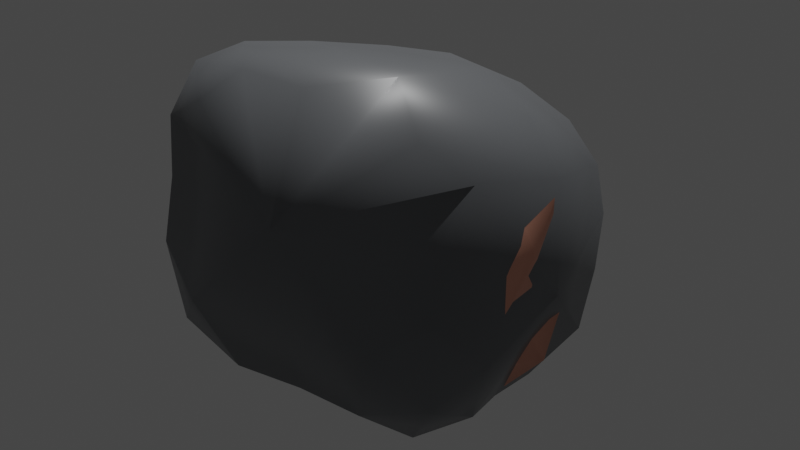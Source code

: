 # Source: iRONRock.blend  (saved by Blender 3.3.6; exported with 4.5.12 LTS)
import bpy
from mathutils import Matrix  # noqa: F401  (used for matrix-valued properties, if any)

bpy.ops.wm.read_factory_settings(use_empty=True)
scene = bpy.context.scene
scene.name = 'Scene'

# ---- collections
col_collection = bpy.data.collections.new('Collection'); scene.collection.children.link(col_collection)

# ---- materials (node trees are filled in below, after node groups)
mat_material = bpy.data.materials.new('Material')
mat_material.alpha_threshold = 0.0
mat_material.use_transparent_shadow = False
mat_material.line_color = (0.0, 0.0, 0.0, 1.0)
mat_material_001 = bpy.data.materials.new('Material.001')
mat_material_001.use_transparent_shadow = False

# ---- material node trees
mat_material.use_nodes = True; mat_material.node_tree.nodes.clear()
_N = mat_material.node_tree.nodes; _L = mat_material.node_tree.links
n0 = _N.new('ShaderNodeOutputMaterial'); n0.name = 'Material Output'; n0.location = (300, 300)
n1 = _N.new('ShaderNodeBsdfPrincipled'); n1.name = 'Principled BSDF'; n1.location = (10, 300)
n1.distribution = 'GGX'
n1.subsurface_method = 'BURLEY'
n1.inputs[0].default_value = (0.161, 0.1687, 0.1789, 1.0)
n1.inputs[2].default_value = 0.4
n1.inputs[3].default_value = 1.45
n1.inputs[27].default_value = (0.0, 0.0, 0.0, 1.0)
n1.inputs[28].default_value = 1.0
_L.new(n1.outputs[0], n0.inputs[0])
n0.is_active_output = True
mat_material_001.use_nodes = True; mat_material_001.node_tree.nodes.clear()
_N = mat_material_001.node_tree.nodes; _L = mat_material_001.node_tree.links
n0 = _N.new('ShaderNodeBsdfPrincipled'); n0.name = 'Principled BSDF'; n0.location = (10, 300)
n0.distribution = 'GGX'
n0.subsurface_method = 'RANDOM_WALK_SKIN'
n0.inputs[0].default_value = (0.8, 0.3774, 0.2679, 1.0)
n0.inputs[3].default_value = 1.45
n0.inputs[27].default_value = (0.0, 0.0, 0.0, 1.0)
n0.inputs[28].default_value = 1.0
n1 = _N.new('ShaderNodeOutputMaterial'); n1.name = 'Material Output'; n1.location = (300, 300)
_L.new(n0.outputs[0], n1.inputs[0])
n1.is_active_output = True

# ---- world
world_world = bpy.data.worlds.new('World'); scene.world = world_world
world_world.use_nodes = True; world_world.node_tree.nodes.clear()
_N = world_world.node_tree.nodes; _L = world_world.node_tree.links
n0 = _N.new('ShaderNodeOutputWorld'); n0.name = 'World Output'; n0.location = (300, 300)
n1 = _N.new('ShaderNodeBackground'); n1.name = 'Background'; n1.location = (10, 300)
n1.inputs[0].default_value = (0.05088, 0.05088, 0.05088, 1.0)
_L.new(n1.outputs[0], n0.inputs[0])
n0.is_active_output = True
world_world.color = (0.05088, 0.05088, 0.05088)
world_world.use_sun_shadow = False
world_world.sun_shadow_jitter_overblur = 0.0

# ---- lights
light_sun = bpy.data.lights.new('Sun', 'SUN')
light_sun.transmission_factor = 0.0
light_sun.energy = 1.86
light_sun.shadow_soft_size = 0.125

# ---- meshes
me_cube = bpy.data.meshes.new('Cube')
me_cube.from_pydata([(0.8041, 0.1096, 0.6694), (-0.6564, -0.2065, 0.07191), (0.8044, -0.1386, 0.1724), (-0.6457, 0.6678, -0.419), (-0.6039, -0.1519, 0.6739), (-0.6771, 0.09518, -0.4538), (-0.4005, 0.9947, 0.5136), (-0.000812, 1.18, -0.512), (0.7171, 1.238, -0.2007), (0.6795, 0.7626, -0.5709), (0.7838, 0.1783, -0.4299), (0.4887, -0.2052, -0.3445), (0.3386, 1.092, 0.6894), (0.401, 0.1523, 0.9877), (0.7725, 1.074, 0.4165), (-0.2081, -0.2241, -0.3925), (-0.1469, -0.1432, 0.9795), (-0.5859, 0.2425, 0.8295), (-0.5609, 0.5146, 0.6993), (-0.4147, -0.03295, -0.5647), (-0.2467, 1.28, -0.05289), (0.01421, 0.5471, 0.9334), (0.1464, -0.1127, 0.9606), (0.1556, -0.2044, -0.3589), (-0.3758, 0.8519, -0.5801), (-0.6043, -0.1755, 0.3964), (-0.7082, 0.8004, -0.02733), (-0.6409, 0.3495, -0.4534), (0.04151, 1.193, 0.6047), (0.7626, -0.05659, 0.4471), (0.7081, 0.4504, -0.5066), (0.361, 0.8931, -0.6826), (0.8094, 0.9656, -0.3639), (0.4178, 1.352, -0.3304), (0.6013, 0.006517, -0.5259), (0.901, 0.07865, -0.1027), (0.6303, -0.2785, 0.004523), (0.7569, 1.199, 0.1208), (0.4306, 0.6689, 0.8797), (0.8755, 0.5944, 0.5461), (0.5502, 1.179, 0.5386), (0.6231, 0.005746, 0.8239), (-0.7973, -0.02594, -0.1613), (-0.3857, -0.3061, -0.08718), (-0.3537, 0.06912, 0.9943), (-0.7145, 0.06704, 0.7061), (-0.3212, -0.2346, 0.8313), (-0.1577, 0.2641, 0.9873), (-0.6115, -0.1692, -0.3308), (-0.5319, 1.048, -0.261), (-0.5133, -0.06261, 0.9126), (0.6973, 0.6095, 0.7764), (0.05265, 0.3183, -0.7022), (0.5725, 1.138, -0.5376), (-0.8237, 0.2785, 0.1975), (0.7886, -0.1179, -0.2406), (0.9324, 0.5472, 0.04971), (0.2859, 1.41, 0.1742), (0.1383, 0.8226, 0.8558), (0.1612, -0.3331, 0.45)], [], [(17, 44, 47, 18), (44, 16, 22, 47), (47, 22, 13, 21), (18, 47, 21, 6), (15, 43, 48, 19), (1, 42, 48, 43), (5, 19, 48, 42), (6, 20, 49, 26), (7, 24, 49, 20), (3, 26, 49, 24), (17, 45, 50, 44), (4, 46, 50, 45), (16, 44, 50, 46), (13, 41, 51, 38), (41, 0, 39, 51), (51, 39, 14, 40), (38, 51, 40, 12), (10, 34, 52, 30), (11, 23, 52, 34), (15, 19, 52, 23), (5, 27, 52, 19), (3, 24, 52, 27), (7, 31, 52, 24), (9, 30, 52, 31), (7, 33, 53, 31), (8, 32, 53, 33), (9, 31, 53, 32), (3, 27, 54, 26), (5, 42, 54, 27), (1, 25, 54, 42), (4, 45, 54, 25), (17, 18, 54, 45), (6, 26, 54, 18), (2, 36, 55, 35), (11, 34, 55, 36), (10, 35, 55, 34), (14, 39, 56, 37), (0, 29, 56, 39), (2, 35, 56, 29), (10, 30, 56, 35), (9, 32, 56, 30), (8, 37, 56, 32), (12, 40, 57, 28), (14, 37, 57, 40), (8, 33, 57, 37), (7, 20, 57, 33), (6, 28, 57, 20), (6, 21, 58, 28), (13, 38, 58, 21), (12, 28, 58, 38), (16, 46, 59, 22), (4, 25, 59, 46), (1, 43, 59, 25), (15, 23, 59, 43), (11, 36, 59, 23), (2, 29, 59, 36), (0, 41, 59, 29), (13, 22, 59, 41)])
me_cube.polygons.foreach_set('use_smooth', [True] * 58)
_uv = me_cube.uv_layers.new(name='UVMap')
_uv.uv.foreach_set('vector', [0.125, 0.6375, 0.1923, 0.5688, 0.2146, 0.5977, 0.1283, 0.6914, 0.1923, 0.5688, 0.2596, 0.5, 0.3013, 0.5052, 0.2146, 0.5977, 0.2146, 0.5977, 0.3013, 0.5052, 0.3234, 0.5417, 0.2357, 0.6318, 0.1283, 0.6914, 0.2146, 0.5977, 0.2357, 0.6318, 0.1514, 0.7313, 0.625, 0.3682, 0.5581, 0.3091, 0.6637, 0.4034, 0.75, 0.4801, 0.4912, 0.25, 0.6831, 0.421, 0.6637, 0.4034, 0.5581, 0.3091, 0.875, 0.592, 0.75, 0.4801, 0.6637, 0.4034, 0.6831, 0.421, 0.375, 1.0, 0.5731, 0.875, 0.5904, 0.6255, 0.5, 0.5632, 0.7711, 0.75, 0.6981, 0.4382, 0.5904, 0.6255, 0.5731, 0.875, 0.625, 0.1264, 0.5, 0.5632, 0.5904, 0.6255, 0.6981, 0.4382, 0.3558, 0.1583, 0.4063, 0.2146, 0.3576, 0.294, 0.3149, 0.312, 0.3989, 0.3141, 0.3446, 0.383, 0.3576, 0.294, 0.4063, 0.2146, 0.2596, 0.5, 0.3149, 0.312, 0.3576, 0.294, 0.3446, 0.383, 0.3597, 0.5054, 0.4116, 0.5095, 0.3847, 0.6216, 0.3273, 0.6161, 0.4116, 0.5095, 0.4396, 0.5416, 0.4409, 0.6285, 0.3847, 0.6216, 0.3847, 0.6216, 0.4409, 0.6285, 0.4146, 0.7653, 0.365, 0.7519, 0.3273, 0.6161, 0.3847, 0.6216, 0.365, 0.7519, 0.2834, 0.75, 0.6094, 0.5799, 0.6482, 0.5554, 0.7438, 0.6002, 0.6267, 0.6174, 0.6521, 0.5, 0.7139, 0.5, 0.7438, 0.6002, 0.6482, 0.5554, 0.7568, 0.5, 0.8159, 0.546, 0.7438, 0.6002, 0.7139, 0.5, 0.875, 0.592, 0.875, 0.6078, 0.7438, 0.6002, 0.8159, 0.546, 0.875, 0.6236, 0.8231, 0.6868, 0.7438, 0.6002, 0.875, 0.6078, 0.7711, 0.75, 0.7011, 0.6966, 0.7438, 0.6002, 0.8231, 0.6868, 0.6494, 0.6923, 0.6267, 0.6174, 0.7438, 0.6002, 0.7011, 0.6966, 0.5833, 0.8686, 0.5539, 0.8075, 0.5894, 0.7573, 0.6228, 0.7662, 0.5408, 0.7481, 0.5724, 0.6994, 0.5894, 0.7573, 0.5539, 0.8075, 0.6494, 0.6923, 0.6228, 0.7662, 0.5894, 0.7573, 0.5724, 0.6994, 0.625, 0.1264, 0.625, 0.1422, 0.4893, 0.1526, 0.5, 0.06318, 0.625, 0.158, 0.5637, 0.2045, 0.4893, 0.1526, 0.625, 0.1422, 0.5358, 0.2544, 0.475, 0.2668, 0.4893, 0.1526, 0.5637, 0.2045, 0.3989, 0.3141, 0.4063, 0.2146, 0.4893, 0.1526, 0.475, 0.2668, 0.3558, 0.1583, 0.3726, 0.06196, 0.4893, 0.1526, 0.4063, 0.2146, 0.375, 0.0, 0.5, 0.06318, 0.4893, 0.1526, 0.3726, 0.06196, 0.515, 0.4913, 0.5674, 0.4989, 0.5859, 0.5372, 0.5507, 0.5597, 0.6521, 0.5, 0.6482, 0.5554, 0.5859, 0.5372, 0.5674, 0.4989, 0.6094, 0.5799, 0.5507, 0.5597, 0.5859, 0.5372, 0.6482, 0.5554, 0.4146, 0.7653, 0.4409, 0.6285, 0.5206, 0.6235, 0.4936, 0.7423, 0.4396, 0.5416, 0.4734, 0.5124, 0.5206, 0.6235, 0.4409, 0.6285, 0.515, 0.4913, 0.5507, 0.5597, 0.5206, 0.6235, 0.4734, 0.5124, 0.6094, 0.5799, 0.6267, 0.6174, 0.5206, 0.6235, 0.5507, 0.5597, 0.6494, 0.6923, 0.5724, 0.6994, 0.5206, 0.6235, 0.6267, 0.6174, 0.5408, 0.7481, 0.4936, 0.7423, 0.5206, 0.6235, 0.5724, 0.6994, 0.375, 0.8416, 0.4108, 0.7977, 0.4707, 0.8459, 0.375, 0.9208, 0.4146, 0.7653, 0.4936, 0.7423, 0.4707, 0.8459, 0.4108, 0.7977, 0.5408, 0.7481, 0.5539, 0.8075, 0.4707, 0.8459, 0.4936, 0.7423, 0.5833, 0.8686, 0.4948, 0.9446, 0.4707, 0.8459, 0.5539, 0.8075, 0.375, 1.0, 0.375, 0.9208, 0.4707, 0.8459, 0.4948, 0.9446, 0.1514, 0.7313, 0.2357, 0.6318, 0.2523, 0.6679, 0.2075, 0.7477, 0.3234, 0.5417, 0.3132, 0.6302, 0.2523, 0.6679, 0.2357, 0.6318, 0.2834, 0.75, 0.2075, 0.7477, 0.2523, 0.6679, 0.3132, 0.6302, 0.375, 0.3846, 0.4023, 0.3253, 0.4769, 0.3989, 0.3731, 0.4334, 0.3989, 0.3141, 0.475, 0.2668, 0.4769, 0.3989, 0.4023, 0.3253, 0.5358, 0.2544, 0.5637, 0.3097, 0.4769, 0.3989, 0.475, 0.2668, 0.625, 0.3682, 0.625, 0.408, 0.4769, 0.3989, 0.5637, 0.3097, 0.625, 0.4477, 0.5444, 0.4728, 0.4769, 0.3989, 0.625, 0.408, 0.515, 0.4913, 0.4734, 0.5124, 0.4769, 0.3989, 0.5444, 0.4728, 0.4396, 0.5416, 0.4116, 0.5095, 0.4769, 0.3989, 0.4734, 0.5124, 0.3597, 0.5054, 0.3731, 0.4334, 0.4769, 0.3989, 0.4116, 0.5095])
me_cube.materials.append(mat_material)
me_cube.use_remesh_preserve_volume = False
me_cube.use_remesh_preserve_attributes = False
me_cube.use_mirror_vertex_groups = False
me_cube.update()
me_cube_001 = bpy.data.meshes.new('Cube.001')
me_cube_001.from_pydata([(-1.211, -0.3448, 0.4548), (-1.19, 0.5029, 0.4642), (0.148, -0.4443, 0.7036), (0.1936, 0.3289, 0.7376), (-1.519, 0.09249, 0.3912), (-0.6648, 0.4993, 0.5594), (0.4521, -0.02297, 0.737), (-0.6582, -0.6215, 0.5484), (-0.6817, -0.1042, 0.7456)], [], [(3, 5, 8, 6), (5, 1, 4, 8), (8, 4, 0, 7), (6, 8, 7, 2)])
me_cube_001.polygons.foreach_set('use_smooth', [True] * 4)
_uv = me_cube_001.uv_layers.new(name='UVMap')
_uv.uv.foreach_set('vector', [0.625, 0.5, 0.75, 0.5, 0.75, 0.625, 0.625, 0.625, 0.75, 0.5, 0.875, 0.5, 0.875, 0.625, 0.75, 0.625, 0.75, 0.625, 0.875, 0.625, 0.875, 0.75, 0.75, 0.75, 0.625, 0.625, 0.75, 0.625, 0.75, 0.75, 0.625, 0.75])
me_cube_001.materials.append(mat_material_001)
me_cube_001.update()
me_cube_002 = bpy.data.meshes.new('Cube.002')
me_cube_002.from_pydata([(-1.135, -0.6383, 0.4968), (-1.19, 0.5029, 0.4642), (0.06161, -0.6332, 0.7439), (0.1963, 0.3391, 0.7472), (-1.546, -0.2031, 0.4255), (-0.6648, 0.4993, 0.5594), (0.5916, -0.6258, 0.8362), (-0.6482, -0.6264, 0.5794), (-0.6817, -0.1042, 0.7456)], [], [(3, 5, 8, 6), (5, 1, 4, 8), (8, 4, 0, 7), (6, 8, 7, 2)])
me_cube_002.polygons.foreach_set('use_smooth', [True] * 4)
_uv = me_cube_002.uv_layers.new(name='UVMap')
_uv.uv.foreach_set('vector', [0.625, 0.5, 0.75, 0.5, 0.75, 0.625, 0.625, 0.625, 0.75, 0.5, 0.875, 0.5, 0.875, 0.625, 0.75, 0.625, 0.75, 0.625, 0.875, 0.625, 0.875, 0.75, 0.75, 0.75, 0.625, 0.625, 0.75, 0.625, 0.75, 0.75, 0.625, 0.75])
me_cube_002.materials.append(mat_material_001)
me_cube_002.update()
me_cube_003 = bpy.data.meshes.new('Cube.003')
me_cube_003.from_pydata([(-1.211, -0.3448, 0.4548), (-1.419, 0.5814, 0.3928), (0.1918, -0.467, 0.7337), (0.3504, 0.1739, 0.7541), (-1.664, 0.08097, 0.351), (-0.6487, 0.2369, 0.582), (0.5331, -0.02136, 0.8037), (-0.3643, -0.4002, 0.6381), (-0.6817, -0.1042, 0.7456)], [], [(3, 5, 8, 6), (5, 1, 4, 8), (8, 4, 0, 7), (6, 8, 7, 2)])
me_cube_003.polygons.foreach_set('use_smooth', [True] * 4)
_uv = me_cube_003.uv_layers.new(name='UVMap')
_uv.uv.foreach_set('vector', [0.625, 0.5, 0.75, 0.5, 0.75, 0.625, 0.625, 0.625, 0.75, 0.5, 0.875, 0.5, 0.875, 0.625, 0.75, 0.625, 0.75, 0.625, 0.875, 0.625, 0.875, 0.75, 0.75, 0.75, 0.625, 0.625, 0.75, 0.625, 0.75, 0.75, 0.625, 0.75])
me_cube_003.materials.append(mat_material_001)
me_cube_003.update()
me_cube_004 = bpy.data.meshes.new('Cube.004')
me_cube_004.from_pydata([(-1.13, -0.3821, 0.3076), (-1.302, 0.2548, 0.09795), (0.1918, -0.467, 0.7337), (0.3967, 0.1878, 0.6547), (-1.523, -0.005899, -0.04059), (-0.6741, 0.2119, 0.6518), (0.7825, -0.03577, 0.6476), (-0.3643, -0.4002, 0.6381), (-0.7436, -0.06317, 0.9356), (-0.8818, 0.4342, 0.335), (-0.7878, -0.3725, 0.5464), (-1.112, 0.1077, 0.5609), (-0.09453, 0.414, 0.5126), (-0.06394, -0.2424, 0.6782), (-0.009801, 0.1014, 0.8684)], [], [(12, 5, 8, 14), (9, 1, 4, 11), (11, 4, 0, 10), (14, 8, 7, 13), (8, 11, 10, 7), (5, 9, 11, 8), (6, 14, 13, 2), (3, 12, 14, 6)])
me_cube_004.polygons.foreach_set('use_smooth', [True] * 8)
_uv = me_cube_004.uv_layers.new(name='UVMap')
_uv.uv.foreach_set('vector', [0.6875, 0.5, 0.75, 0.5, 0.75, 0.625, 0.6875, 0.625, 0.8125, 0.5, 0.875, 0.5, 0.875, 0.625, 0.8125, 0.625, 0.8125, 0.625, 0.875, 0.625, 0.875, 0.75, 0.8125, 0.75, 0.6875, 0.625, 0.75, 0.625, 0.75, 0.75, 0.6875, 0.75, 0.75, 0.625, 0.8125, 0.625, 0.8125, 0.75, 0.75, 0.75, 0.75, 0.5, 0.8125, 0.5, 0.8125, 0.625, 0.75, 0.625, 0.625, 0.625, 0.6875, 0.625, 0.6875, 0.75, 0.625, 0.75, 0.625, 0.5, 0.6875, 0.5, 0.6875, 0.625, 0.625, 0.625])
me_cube_004.materials.append(mat_material_001)
me_cube_004.update()
me_cube_005 = bpy.data.meshes.new('Cube.005')
me_cube_005.from_pydata([(-1.147, -0.3349, 0.2439), (-1.419, 0.5814, 0.3928), (0.1918, -0.467, 0.7337), (0.3504, 0.1739, 0.7541), (-1.648, 0.1083, 0.3232), (-0.6487, 0.2369, 0.582), (0.5331, -0.02136, 0.8037), (-0.3643, -0.4002, 0.6381), (-0.6817, -0.1042, 0.7456)], [], [(3, 5, 8, 6), (5, 1, 4, 8), (8, 4, 0, 7), (6, 8, 7, 2)])
me_cube_005.polygons.foreach_set('use_smooth', [True] * 4)
_uv = me_cube_005.uv_layers.new(name='UVMap')
_uv.uv.foreach_set('vector', [0.625, 0.5, 0.75, 0.5, 0.75, 0.625, 0.625, 0.625, 0.75, 0.5, 0.875, 0.5, 0.875, 0.625, 0.75, 0.625, 0.75, 0.625, 0.875, 0.625, 0.875, 0.75, 0.75, 0.75, 0.625, 0.625, 0.75, 0.625, 0.75, 0.75, 0.625, 0.75])
me_cube_005.materials.append(mat_material_001)
me_cube_005.update()
me_cube_006 = bpy.data.meshes.new('Cube.006')
me_cube_006.from_pydata([(-1.147, -0.3349, 0.2439), (-1.423, 0.5385, 0.5797), (0.1918, -0.467, 0.7337), (0.3504, 0.1739, 0.7541), (-1.652, 0.06546, 0.51), (-0.6487, 0.2369, 0.582), (0.5331, -0.02136, 0.8037), (-0.3643, -0.4002, 0.6381), (-0.6995, -0.1526, 0.9904)], [], [(3, 5, 8, 6), (5, 1, 4, 8), (8, 4, 0, 7), (6, 8, 7, 2)])
me_cube_006.polygons.foreach_set('use_smooth', [True] * 4)
_uv = me_cube_006.uv_layers.new(name='UVMap')
_uv.uv.foreach_set('vector', [0.625, 0.5, 0.75, 0.5, 0.75, 0.625, 0.625, 0.625, 0.75, 0.5, 0.875, 0.5, 0.875, 0.625, 0.75, 0.625, 0.75, 0.625, 0.875, 0.625, 0.875, 0.75, 0.75, 0.75, 0.625, 0.625, 0.75, 0.625, 0.75, 0.75, 0.625, 0.75])
me_cube_006.materials.append(mat_material_001)
me_cube_006.update()

# ---- objects
ob_cube = bpy.data.objects.new('Cube', me_cube)
ob_cube_001 = bpy.data.objects.new('Cube.001', me_cube_001)
ob_cube_002 = bpy.data.objects.new('Cube.002', me_cube_002)
ob_cube_003 = bpy.data.objects.new('Cube.003', me_cube_003)
ob_cube_004 = bpy.data.objects.new('Cube.004', me_cube_004)
ob_sun = bpy.data.objects.new('Sun', light_sun)
ob_cube_005 = bpy.data.objects.new('Cube.005', me_cube_005)
ob_cube_006 = bpy.data.objects.new('Cube.006', me_cube_006)

# ---- transforms, parenting, visibility, modifiers, constraints
ob_cube.location = (0.0, 0.0, 0.5943)
ob_cube.lock_rotations_4d = False
ob_cube.empty_display_type = 'ARROWS'
ob_cube.lineart.crease_threshold = 0.0
ob_cube_001.location = (-0.01574, 0.5153, 1.26)
ob_cube_001.rotation_euler = (-0.4649, -0.1889, 0.03249)
ob_cube_001.scale = (0.324, 0.324, 0.324)
ob_cube_002.location = (-0.0888, 0.8751, 1.141)
ob_cube_002.rotation_euler = (-0.5365, -0.5444, 0.2154)
ob_cube_002.scale = (-0.1913, 0.1913, 0.1913)
ob_cube_003.location = (-0.3876, 0.7086, 0.8892)
ob_cube_003.rotation_euler = (-0.7546, -0.8537, 0.4418)
ob_cube_003.scale = (0.2678, 0.2678, 0.2678)
ob_cube_004.location = (-0.2963, 0.8781, 0.2894)
ob_cube_004.rotation_euler = (-2.965, -0.8622, 2.404)
ob_cube_004.scale = (0.2678, 0.2678, 0.2678)
ob_sun.location = (-1.01, 6.321, 2.106)
ob_sun.rotation_euler = (-0.3469, -0.06245, 0.06606)
ob_cube_005.location = (0.6918, 0.5008, 0.964)
ob_cube_005.rotation_euler = (-1.926, -0.7765, 1.886)
ob_cube_005.scale = (0.2678, 0.2678, -0.2678)
ob_cube_006.location = (0.6547, 0.6014, 0.5261)
ob_cube_006.rotation_euler = (-0.751, -1.138, 1.085)
ob_cube_006.scale = (0.2678, 0.2678, -0.2678)

# ---- collection membership
col_collection.objects.link(ob_cube)
col_collection.objects.link(ob_cube_001)
col_collection.objects.link(ob_cube_002)
col_collection.objects.link(ob_cube_003)
col_collection.objects.link(ob_cube_004)
col_collection.objects.link(ob_sun)
col_collection.objects.link(ob_cube_005)
col_collection.objects.link(ob_cube_006)

# ---- scene / render settings (as saved in the file)
scene.frame_start = 1; scene.frame_end = 250; scene.frame_set(1)
scene.render.engine = 'BLENDER_EEVEE_NEXT'
scene.cycles.use_denoising = False
scene.cycles.samples = 128
scene.cycles.sampling_pattern = 'TABULATED_SOBOL'
scene.cycles.use_adaptive_sampling = False
scene.cycles.use_light_tree = False
scene.view_settings.view_transform = 'Filmic'
bpy.context.view_layer.update()

# ---- added for rendering (the .blend has no active camera): camera
cam_auto = bpy.data.cameras.new('AutoCamera')
cam_auto.lens = 50.0
cam_auto.sensor_width = 36.0
cam_auto.clip_end = 1000.0
ob_auto_camera = bpy.data.objects.new('AutoCamera', cam_auto)
scene.collection.objects.link(ob_auto_camera)
ob_auto_camera.location = (2.96523, -2.91443, 2.99918)
ob_auto_camera.rotation_euler = (1.09748, -7.21219e-08, 0.694738)
scene.camera = ob_auto_camera
bpy.context.view_layer.update()
